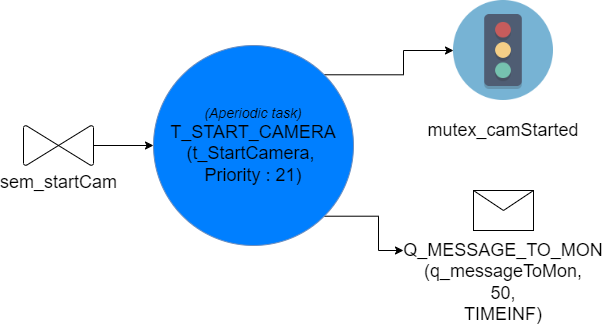

The diagram above was exported from draw.io. Its source (the exported page's mxGraphModel, read from the mxfile embedded in the PNG):
<mxGraphModel dx="3690" dy="221" grid="1" gridSize="10" guides="1" tooltips="1" connect="1" arrows="1" fold="1" page="0" pageScale="1" pageWidth="827" pageHeight="1169" math="0" shadow="0">
  <root>
    <mxCell id="0" />
    <mxCell id="1" parent="0" />
    <mxCell id="gAYteixakMVmXJXhpgKb-12" style="edgeStyle=orthogonalEdgeStyle;rounded=0;orthogonalLoop=1;jettySize=auto;html=1;exitX=1;exitY=0;exitDx=0;exitDy=0;entryX=0;entryY=0.5;entryDx=0;entryDy=0;" parent="1" source="gAYteixakMVmXJXhpgKb-1" target="gAYteixakMVmXJXhpgKb-5" edge="1">
      <mxGeometry relative="1" as="geometry" />
    </mxCell>
    <mxCell id="gAYteixakMVmXJXhpgKb-13" style="edgeStyle=orthogonalEdgeStyle;rounded=0;orthogonalLoop=1;jettySize=auto;html=1;exitX=1;exitY=1;exitDx=0;exitDy=0;entryX=0;entryY=0.5;entryDx=0;entryDy=0;" parent="1" source="gAYteixakMVmXJXhpgKb-1" target="gAYteixakMVmXJXhpgKb-10" edge="1">
      <mxGeometry relative="1" as="geometry" />
    </mxCell>
    <mxCell id="gAYteixakMVmXJXhpgKb-1" value="&lt;font&gt;&lt;i&gt;&lt;font style=&quot;font-size: 14px&quot;&gt;(Aperiodic task)&lt;br&gt;&lt;/font&gt;&lt;/i&gt;&lt;font size=&quot;4&quot;&gt;T_START_CAMERA&lt;/font&gt;&lt;br&gt;&lt;font size=&quot;4&quot;&gt;(t_StartCamera,&amp;nbsp;&lt;/font&gt;&lt;/font&gt;&lt;div&gt;&lt;font&gt;&lt;font size=&quot;4&quot;&gt;Priority : 21)&lt;/font&gt;&lt;br&gt;&lt;/font&gt;&lt;/div&gt;" style="ellipse;whiteSpace=wrap;html=1;aspect=fixed;fillColor=#007FFF;strokeColor=#6c8ebf;" parent="1" vertex="1">
      <mxGeometry x="-2210" y="565" width="200" height="200" as="geometry" />
    </mxCell>
    <mxCell id="gAYteixakMVmXJXhpgKb-11" style="edgeStyle=orthogonalEdgeStyle;rounded=0;orthogonalLoop=1;jettySize=auto;html=1;exitX=0.5;exitY=0;exitDx=0;exitDy=0;exitPerimeter=0;entryX=0;entryY=0.5;entryDx=0;entryDy=0;" parent="1" source="gAYteixakMVmXJXhpgKb-2" target="gAYteixakMVmXJXhpgKb-1" edge="1">
      <mxGeometry relative="1" as="geometry" />
    </mxCell>
    <object label="&lt;font style=&quot;font-size: 18px;&quot;&gt;sem_startCam&lt;/font&gt;" id="gAYteixakMVmXJXhpgKb-2">
      <mxCell style="verticalLabelPosition=bottom;verticalAlign=top;html=1;shape=mxgraph.flowchart.collate;direction=south;rotation=0;" parent="1" vertex="1">
        <mxGeometry x="-2340" y="645" width="70" height="40" as="geometry" />
      </mxCell>
    </object>
    <mxCell id="gAYteixakMVmXJXhpgKb-4" value="" style="group" parent="1" vertex="1" connectable="0">
      <mxGeometry x="-1960" y="520" width="200" height="140" as="geometry" />
    </mxCell>
    <mxCell id="gAYteixakMVmXJXhpgKb-5" value="" style="shape=image;verticalLabelPosition=bottom;labelBackgroundColor=#ffffff;verticalAlign=top;aspect=fixed;imageAspect=0;image=data:image/png,(base64 omitted: 6340 chars);" parent="gAYteixakMVmXJXhpgKb-4" vertex="1">
      <mxGeometry x="50" width="100" height="100" as="geometry" />
    </mxCell>
    <mxCell id="gAYteixakMVmXJXhpgKb-6" value="&lt;font style=&quot;font-size: 18px;&quot;&gt;mutex_camStarted&lt;/font&gt;" style="text;html=1;strokeColor=none;fillColor=none;align=center;verticalAlign=middle;whiteSpace=wrap;rounded=0;" parent="gAYteixakMVmXJXhpgKb-4" vertex="1">
      <mxGeometry y="120" width="200" height="20" as="geometry" />
    </mxCell>
    <mxCell id="gAYteixakMVmXJXhpgKb-8" value="" style="group" parent="1" vertex="1" connectable="0">
      <mxGeometry x="-1960" y="710" width="200" height="70" as="geometry" />
    </mxCell>
    <mxCell id="gAYteixakMVmXJXhpgKb-9" value="" style="shape=message;html=1;whiteSpace=wrap;html=1;outlineConnect=0;" parent="gAYteixakMVmXJXhpgKb-8" vertex="1">
      <mxGeometry x="70" width="60" height="40" as="geometry" />
    </mxCell>
    <mxCell id="gAYteixakMVmXJXhpgKb-10" value="&lt;font style=&quot;font-size: 18px&quot;&gt;&lt;br&gt;&lt;br&gt;&lt;br&gt;Q_MESSAGE_TO_MON&lt;br&gt;(q_messageToMon,&lt;br&gt;50,&lt;br&gt;TIMEINF)&lt;br&gt;&lt;/font&gt;" style="text;html=1;strokeColor=none;fillColor=none;align=center;verticalAlign=middle;whiteSpace=wrap;rounded=0;" parent="gAYteixakMVmXJXhpgKb-8" vertex="1">
      <mxGeometry y="50" width="200" height="20" as="geometry" />
    </mxCell>
  </root>
</mxGraphModel>